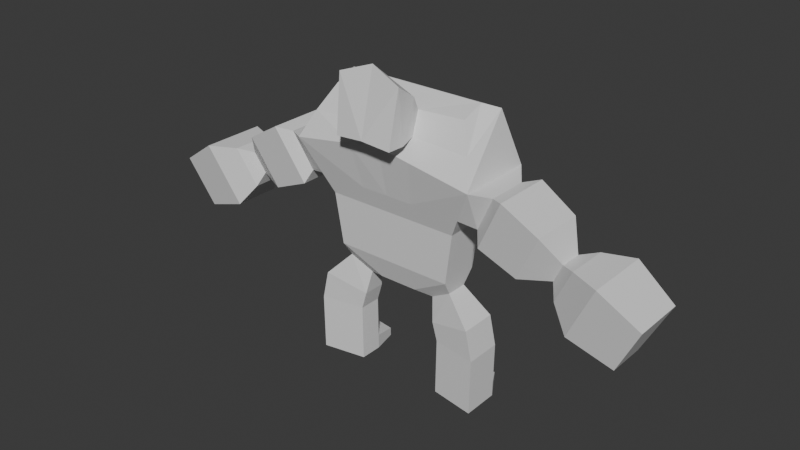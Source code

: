 # Source: gol.blend  (saved by Blender 4.3.34; exported with 4.5.12 LTS)
import bpy
from mathutils import Matrix  # noqa: F401  (used for matrix-valued properties, if any)

bpy.ops.wm.read_factory_settings(use_empty=True)
scene = bpy.context.scene
scene.name = 'Scene'

# ---- collections
col_collection = bpy.data.collections.new('Collection'); scene.collection.children.link(col_collection)

# ---- materials (node trees are filled in below, after node groups)
mat_material = bpy.data.materials.new('Material')
mat_material.alpha_threshold = 0.0
mat_material.roughness = 0.5
mat_material.line_color = (0.0, 0.0, 0.0, 1.0)

# ---- material node trees
mat_material.use_nodes = True; mat_material.node_tree.nodes.clear()
_N = mat_material.node_tree.nodes; _L = mat_material.node_tree.links
n0 = _N.new('ShaderNodeOutputMaterial'); n0.name = 'Material Output'; n0.location = (300, 300)
n1 = _N.new('ShaderNodeBsdfPrincipled'); n1.name = 'Principled BSDF'; n1.location = (10, 300)
n1.inputs[3].default_value = 1.45
_L.new(n1.outputs[0], n0.inputs[0])
n0.is_active_output = True

# ---- world
world_world = bpy.data.worlds.new('World'); scene.world = world_world
world_world.use_nodes = True; world_world.node_tree.nodes.clear()
_N = world_world.node_tree.nodes; _L = world_world.node_tree.links
n0 = _N.new('ShaderNodeOutputWorld'); n0.name = 'World Output'; n0.location = (300, 300)
n1 = _N.new('ShaderNodeBackground'); n1.name = 'Background'; n1.location = (10, 300)
n1.inputs[0].default_value = (0.05088, 0.05088, 0.05088, 1.0)
_L.new(n1.outputs[0], n0.inputs[0])
n0.is_active_output = True
world_world.color = (0.05088, 0.05088, 0.05088)
world_world.sun_shadow_jitter_overblur = 0.0

# ---- meshes
me_cube = bpy.data.meshes.new('Cube')
me_cube.from_pydata([(0.4531, 0.1489, 0.9515), (0.1474, 0.09187, 0.7709), (0.4531, -0.1489, 0.9515), (0.1474, -0.09187, 0.7709), (0.0, 0.09187, 0.7709), (0.0, -0.1489, 0.9515), (0.0, -0.09187, 0.7709), (0.0, 0.1489, 0.9515), (0.509, 0.1618, 1.337), (0.509, -0.1618, 1.337), (0.0, -0.1618, 1.337), (0.0, 0.1618, 1.337), (0.7133, 0.2916, 1.742), (0.7133, -0.2916, 1.742), (0.0, -0.2916, 1.859), (0.0, 0.2916, 1.742), (0.4381, 0.08067, 0.8416), (0.2725, 0.04976, 0.7437), (0.4381, -0.08067, 0.8416), (0.2725, -0.04976, 0.7437), (0.6273, 0.1398, 0.6463), (0.3039, 0.08622, 0.5656), (0.6273, -0.1398, 0.6463), (0.3039, -0.08622, 0.5656), (0.6771, 0.1398, 0.4242), (0.3438, 0.08621, 0.4286), (0.6771, -0.1398, 0.4242), (0.3438, -0.08622, 0.4286), (0.6729, 0.1398, 0.1083), (0.3396, 0.08621, 0.1123), (0.6729, -0.1398, 0.1083), (0.3396, -0.08622, 0.1123), (0.6716, 0.1398, -0.001644), (0.3383, 0.08621, 0.002279), (0.6716, -0.1398, -0.001644), (0.3383, -0.08622, 0.002279), (0.6729, 0.1398, 0.1083), (0.3396, 0.08621, 0.1123), (0.6716, 0.1398, -0.001644), (0.3383, 0.08621, 0.002279), (0.5713, 0.3074, 0.06237), (0.3826, 0.2771, 0.0646), (0.5706, 0.3074, 9.905e-05), (0.3819, 0.2771, 0.00232), (0.0, 0.2089, 1.484), (0.5832, -0.2089, 1.484), (0.0, -0.2089, 1.484), (0.5832, 0.2089, 1.484), (0.8485, 0.09835, 1.724), (0.8485, -0.2099, 1.724), (0.711, -0.1662, 1.451), (0.711, 0.05465, 1.451), (0.9536, 0.1686, 1.75), (0.9536, -0.2802, 1.75), (0.7534, -0.2166, 1.352), (0.7534, 0.105, 1.352), (1.222, 0.1486, 1.592), (1.222, -0.2602, 1.592), (1.039, -0.2022, 1.23), (1.039, 0.09064, 1.23), (1.33, 0.02885, 1.405), (1.33, -0.1404, 1.405), (1.254, -0.1164, 1.255), (1.254, 0.004852, 1.255), (1.441, 0.1023, 1.431), (1.441, -0.2139, 1.431), (1.3, -0.169, 1.15), (1.3, 0.05747, 1.15), (1.652, 0.1921, 1.424), (1.652, -0.3036, 1.424), (1.431, -0.2334, 0.9847), (1.431, 0.1218, 0.9847), (1.944, 0.146, 1.226), (1.944, -0.2576, 1.226), (1.764, -0.2004, 0.8681), (1.764, 0.08881, 0.8681), (0.6212, 0.1771, 2.14), (0.5287, 0.08563, 2.18), (0.5287, -0.08563, 2.117), (0.6309, -0.1892, 1.931), (0.0, -0.1912, 1.953), (0.0, -0.09548, 2.101), (0.0, 0.08563, 2.18), (0.0, 0.1771, 2.14), (0.0517, -0.09187, 0.7709), (0.159, 0.1489, 0.9515), (0.0517, 0.09187, 0.7709), (0.159, -0.1489, 0.9515), (0.1786, 0.1618, 1.337), (0.1786, -0.1618, 1.337), (0.2503, 0.2916, 1.742), (0.2503, -0.2916, 1.818), (0.2046, 0.2089, 1.484), (0.2046, -0.2089, 1.484), (0.1855, 0.08563, 2.18), (0.2179, 0.1771, 2.14), (0.171, -0.09548, 2.101), (0.2006, -0.1876, 1.951), (0.0, -0.3473, 1.99), (0.0, -0.1963, 2.225), (0.2182, -0.1963, 2.225), (0.2222, -0.3065, 1.928), (0.0, -0.4494, 1.95), (0.0, -0.3326, 2.428), (0.241, -0.3737, 2.343), (0.2175, -0.4383, 1.929)], [], [(86, 1, 3, 84), (0, 2, 18, 16), (86, 85, 0, 1), (85, 7, 11, 88), (84, 87, 5, 6), (93, 45, 13, 91), (2, 0, 8, 9), (87, 2, 9, 89), (91, 13, 79, 97), (47, 12, 48, 51), (92, 44, 15, 90), (90, 15, 83, 95), (94, 82, 81, 96), (16, 18, 22, 20), (1, 0, 16, 17), (3, 1, 17, 19), (2, 3, 19, 18), (23, 21, 25, 27), (17, 16, 20, 21), (19, 17, 21, 23), (18, 19, 23, 22), (24, 26, 30, 28), (22, 23, 27, 26), (20, 22, 26, 24), (21, 20, 24, 25), (31, 29, 33, 35), (25, 24, 28, 29), (27, 25, 29, 31), (26, 27, 31, 30), (33, 32, 34, 35), (30, 31, 35, 34), (28, 30, 34, 32), (33, 29, 37, 39), (39, 37, 41, 43), (32, 33, 39, 38), (28, 32, 38, 36), (29, 28, 36, 37), (41, 40, 42, 43), (37, 36, 40, 41), (36, 38, 42, 40), (38, 39, 43, 42), (88, 11, 44, 92), (9, 8, 47, 45), (89, 9, 45, 93), (51, 48, 52, 55), (13, 45, 50, 49), (12, 13, 49, 48), (45, 47, 51, 50), (54, 55, 59, 58), (48, 49, 53, 52), (50, 51, 55, 54), (49, 50, 54, 53), (59, 56, 60, 63), (53, 54, 58, 57), (55, 52, 56, 59), (52, 53, 57, 56), (60, 61, 65, 64), (56, 57, 61, 60), (58, 59, 63, 62), (57, 58, 62, 61), (66, 67, 71, 70), (62, 63, 67, 66), (61, 62, 66, 65), (63, 60, 64, 67), (71, 68, 72, 75), (65, 66, 70, 69), (67, 64, 68, 71), (64, 65, 69, 68), (74, 75, 72, 73), (68, 69, 73, 72), (70, 71, 75, 74), (69, 70, 74, 73), (77, 78, 79, 76), (94, 77, 76, 95), (96, 81, 99, 100), (13, 12, 76, 79), (78, 96, 97, 79), (82, 94, 95, 83), (10, 89, 93, 46), (8, 88, 92, 47), (77, 94, 96, 78), (12, 90, 95, 76), (47, 92, 90, 12), (14, 91, 97, 80), (5, 87, 89, 10), (46, 93, 91, 14), (3, 2, 87, 84), (0, 85, 88, 8), (4, 7, 85, 86), (4, 86, 84, 6), (101, 100, 104, 105), (97, 96, 100, 101), (80, 97, 101, 98), (104, 103, 102, 105), (98, 101, 105, 102), (100, 99, 103, 104)])
_uv = me_cube.uv_layers.new(name='UVMap')
_uv.uv.foreach_set('vector', [0.2939, 0.5, 0.375, 0.5, 0.375, 0.75, 0.2939, 0.75, 0.625, 0.5, 0.625, 0.75, 0.625, 0.75, 0.625, 0.5, 0.375, 0.4189, 0.625, 0.4189, 0.625, 0.5, 0.375, 0.5, 0.625, 0.4189, 0.625, 0.375, 0.625, 0.375, 0.625, 0.4189, 0.375, 0.8311, 0.625, 0.8311, 0.625, 0.875, 0.375, 0.875, 0.625, 0.8311, 0.625, 0.75, 0.625, 0.75, 0.625, 0.8311, 0.625, 0.75, 0.625, 0.5, 0.625, 0.5, 0.625, 0.75, 0.625, 0.8311, 0.625, 0.75, 0.625, 0.75, 0.625, 0.8311, 0.625, 0.8311, 0.625, 0.75, 0.625, 0.75, 0.625, 0.8311, 0.625, 0.5, 0.625, 0.5, 0.625, 0.5, 0.625, 0.5, 0.625, 0.4189, 0.625, 0.375, 0.625, 0.375, 0.625, 0.4189, 0.625, 0.4189, 0.625, 0.375, 0.625, 0.375, 0.625, 0.4189, 0.7117, 0.5572, 0.75, 0.5572, 0.75, 0.6928, 0.7117, 0.6928, 0.625, 0.5, 0.625, 0.75, 0.625, 0.75, 0.625, 0.5, 0.375, 0.5, 0.625, 0.5, 0.625, 0.5, 0.375, 0.5, 0.375, 0.75, 0.375, 0.5, 0.375, 0.5, 0.375, 0.75, 0.625, 0.75, 0.375, 0.75, 0.375, 0.75, 0.625, 0.75, 0.375, 0.75, 0.375, 0.5, 0.375, 0.5, 0.375, 0.75, 0.375, 0.5, 0.625, 0.5, 0.625, 0.5, 0.375, 0.5, 0.375, 0.75, 0.375, 0.5, 0.375, 0.5, 0.375, 0.75, 0.625, 0.75, 0.375, 0.75, 0.375, 0.75, 0.625, 0.75, 0.625, 0.5, 0.625, 0.75, 0.625, 0.75, 0.625, 0.5, 0.625, 0.75, 0.375, 0.75, 0.375, 0.75, 0.625, 0.75, 0.625, 0.5, 0.625, 0.75, 0.625, 0.75, 0.625, 0.5, 0.375, 0.5, 0.625, 0.5, 0.625, 0.5, 0.375, 0.5, 0.375, 0.75, 0.375, 0.5, 0.375, 0.5, 0.375, 0.75, 0.375, 0.5, 0.625, 0.5, 0.625, 0.5, 0.375, 0.5, 0.375, 0.75, 0.375, 0.5, 0.375, 0.5, 0.375, 0.75, 0.625, 0.75, 0.375, 0.75, 0.375, 0.75, 0.625, 0.75, 0.375, 0.5, 0.625, 0.5, 0.625, 0.75, 0.375, 0.75, 0.625, 0.75, 0.375, 0.75, 0.375, 0.75, 0.625, 0.75, 0.625, 0.5, 0.625, 0.75, 0.625, 0.75, 0.625, 0.5, 0.375, 0.5, 0.375, 0.5, 0.375, 0.5, 0.375, 0.5, 0.375, 0.5, 0.375, 0.5, 0.375, 0.5, 0.375, 0.5, 0.625, 0.5, 0.375, 0.5, 0.375, 0.5, 0.625, 0.5, 0.625, 0.5, 0.625, 0.5, 0.625, 0.5, 0.625, 0.5, 0.375, 0.5, 0.625, 0.5, 0.625, 0.5, 0.375, 0.5, 0.375, 0.5, 0.625, 0.5, 0.625, 0.5, 0.375, 0.5, 0.375, 0.5, 0.625, 0.5, 0.625, 0.5, 0.375, 0.5, 0.625, 0.5, 0.625, 0.5, 0.625, 0.5, 0.625, 0.5, 0.625, 0.5, 0.375, 0.5, 0.375, 0.5, 0.625, 0.5, 0.625, 0.4189, 0.625, 0.375, 0.625, 0.375, 0.625, 0.4189, 0.625, 0.75, 0.625, 0.5, 0.625, 0.5, 0.625, 0.75, 0.625, 0.8311, 0.625, 0.75, 0.625, 0.75, 0.625, 0.8311, 0.625, 0.5, 0.625, 0.5, 0.625, 0.5, 0.625, 0.5, 0.625, 0.75, 0.625, 0.75, 0.625, 0.75, 0.625, 0.75, 0.625, 0.5, 0.625, 0.75, 0.625, 0.75, 0.625, 0.5, 0.625, 0.75, 0.625, 0.5, 0.625, 0.5, 0.625, 0.75, 0.625, 0.75, 0.625, 0.5, 0.625, 0.5, 0.625, 0.75, 0.625, 0.5, 0.625, 0.75, 0.625, 0.75, 0.625, 0.5, 0.625, 0.75, 0.625, 0.5, 0.625, 0.5, 0.625, 0.75, 0.625, 0.75, 0.625, 0.75, 0.625, 0.75, 0.625, 0.75, 0.625, 0.5, 0.625, 0.5, 0.625, 0.5, 0.625, 0.5, 0.625, 0.75, 0.625, 0.75, 0.625, 0.75, 0.625, 0.75, 0.625, 0.5, 0.625, 0.5, 0.625, 0.5, 0.625, 0.5, 0.625, 0.5, 0.625, 0.75, 0.625, 0.75, 0.625, 0.5, 0.625, 0.5, 0.625, 0.75, 0.625, 0.75, 0.625, 0.5, 0.625, 0.5, 0.625, 0.75, 0.625, 0.75, 0.625, 0.5, 0.625, 0.75, 0.625, 0.5, 0.625, 0.5, 0.625, 0.75, 0.625, 0.75, 0.625, 0.75, 0.625, 0.75, 0.625, 0.75, 0.625, 0.75, 0.625, 0.5, 0.625, 0.5, 0.625, 0.75, 0.625, 0.75, 0.625, 0.5, 0.625, 0.5, 0.625, 0.75, 0.625, 0.75, 0.625, 0.75, 0.625, 0.75, 0.625, 0.75, 0.625, 0.5, 0.625, 0.5, 0.625, 0.5, 0.625, 0.5, 0.625, 0.5, 0.625, 0.5, 0.625, 0.5, 0.625, 0.5, 0.625, 0.75, 0.625, 0.75, 0.625, 0.75, 0.625, 0.75, 0.625, 0.5, 0.625, 0.5, 0.625, 0.5, 0.625, 0.5, 0.625, 0.5, 0.625, 0.75, 0.625, 0.75, 0.625, 0.5, 0.625, 0.75, 0.625, 0.5, 0.625, 0.5, 0.625, 0.75, 0.625, 0.5, 0.625, 0.75, 0.625, 0.75, 0.625, 0.5, 0.625, 0.75, 0.625, 0.5, 0.625, 0.5, 0.625, 0.75, 0.625, 0.75, 0.625, 0.75, 0.625, 0.75, 0.625, 0.75, 0.6409, 0.5572, 0.6409, 0.6928, 0.625, 0.75, 0.625, 0.5, 0.7117, 0.5572, 0.6409, 0.5572, 0.625, 0.5, 0.7061, 0.5, 0.7117, 0.6928, 0.75, 0.6928, 0.75, 0.6928, 0.7117, 0.6928, 0.625, 0.75, 0.625, 0.5, 0.625, 0.5, 0.625, 0.75, 0.6409, 0.6928, 0.7117, 0.6928, 0.7061, 0.75, 0.625, 0.75, 0.75, 0.5572, 0.7117, 0.5572, 0.7061, 0.5, 0.75, 0.5, 0.625, 0.875, 0.625, 0.8311, 0.625, 0.8311, 0.625, 0.875, 0.625, 0.5, 0.625, 0.4189, 0.625, 0.4189, 0.625, 0.5, 0.6409, 0.5572, 0.7117, 0.5572, 0.7117, 0.6928, 0.6409, 0.6928, 0.625, 0.5, 0.625, 0.4189, 0.625, 0.4189, 0.625, 0.5, 0.625, 0.5, 0.625, 0.4189, 0.625, 0.4189, 0.625, 0.5, 0.625, 0.875, 0.625, 0.8311, 0.625, 0.8311, 0.625, 0.875, 0.625, 0.875, 0.625, 0.8311, 0.625, 0.8311, 0.625, 0.875, 0.625, 0.875, 0.625, 0.8311, 0.625, 0.8311, 0.625, 0.875, 0.375, 0.75, 0.625, 0.75, 0.625, 0.8311, 0.375, 0.8311, 0.625, 0.5, 0.625, 0.4189, 0.625, 0.4189, 0.625, 0.5, 0.375, 0.375, 0.625, 0.375, 0.625, 0.4189, 0.375, 0.4189, 0.25, 0.5, 0.2939, 0.5, 0.2939, 0.75, 0.25, 0.75, 0.7061, 0.75, 0.7117, 0.6928, 0.7117, 0.6928, 0.7061, 0.75, 0.7061, 0.75, 0.7117, 0.6928, 0.7117, 0.6928, 0.7061, 0.75, 0.625, 0.875, 0.625, 0.8311, 0.625, 0.8311, 0.625, 0.875, 0.7117, 0.6928, 0.75, 0.6928, 0.75, 0.75, 0.7061, 0.75, 0.625, 0.875, 0.625, 0.8311, 0.625, 0.8311, 0.625, 0.875, 0.7117, 0.6928, 0.75, 0.6928, 0.75, 0.6928, 0.7117, 0.6928])
me_cube.materials.append(mat_material)
me_cube.use_mirror_vertex_groups = False
me_cube.update()

# ---- objects
ob_cube = bpy.data.objects.new('Cube', me_cube)

# ---- transforms, parenting, visibility, modifiers, constraints
ob_cube.location = (0.0, 0.0, 0.0)
ob_cube.lock_rotations_4d = False
ob_cube.empty_display_type = 'ARROWS'
ob_cube.lineart.crease_threshold = 0.0
_m = ob_cube.modifiers.new('Mirror', 'MIRROR')
_m.use_clip = True

# ---- collection membership
col_collection.objects.link(ob_cube)

# ---- scene / render settings (as saved in the file)
scene.frame_start = 1; scene.frame_end = 250; scene.frame_set(0)
scene.render.engine = 'BLENDER_EEVEE_NEXT'
bpy.context.view_layer.update()

# ---- added for rendering (the .blend has no active camera and no usable light): camera, sun
cam_auto = bpy.data.cameras.new('AutoCamera')
cam_auto.lens = 50.0
cam_auto.sensor_width = 36.0
cam_auto.clip_end = 1000.0
ob_auto_camera = bpy.data.objects.new('AutoCamera', cam_auto)
scene.collection.objects.link(ob_auto_camera)
ob_auto_camera.location = (4.29977, -5.23074, 4.65291)
ob_auto_camera.rotation_euler = (1.09748, -7.21219e-08, 0.694738)
scene.camera = ob_auto_camera
light_auto_sun = bpy.data.lights.new('AutoSun', 'SUN')
light_auto_sun.energy = 3.0
light_auto_sun.angle = 0.0523599
ob_auto_sun = bpy.data.objects.new('AutoSun', light_auto_sun)
scene.collection.objects.link(ob_auto_sun)
ob_auto_sun.rotation_euler = (0.872665, 0.174533, 0.523599)
bpy.context.view_layer.update()
